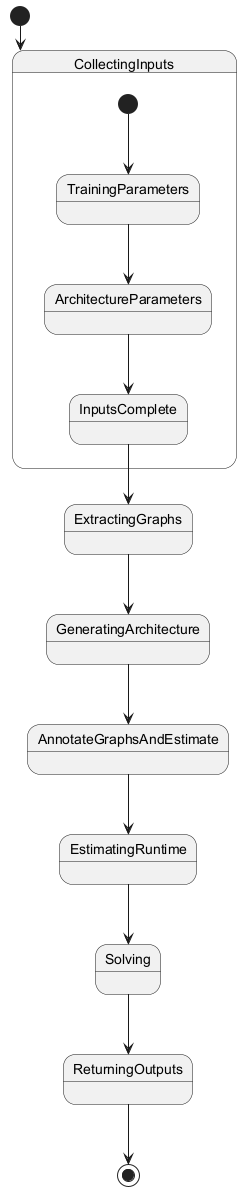

The diagram above was rendered by PlantUML. Its source (embedded in the PNG):
@startuml
[*] --> CollectingInputs

state CollectingInputs {
  [*] --> TrainingParameters
  TrainingParameters --> ArchitectureParameters
  ArchitectureParameters --> InputsComplete
}

InputsComplete --> ExtractingGraphs
ExtractingGraphs --> GeneratingArchitecture
GeneratingArchitecture --> AnnotateGraphsAndEstimate
AnnotateGraphsAndEstimate --> EstimatingRuntime
EstimatingRuntime --> Solving
Solving --> ReturningOutputs
ReturningOutputs --> [*]

@enduml